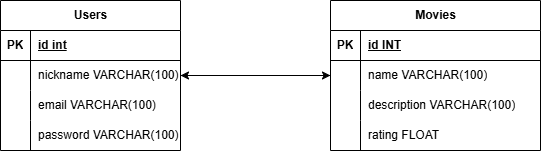

The diagram above was exported from draw.io. Its source (the exported page's mxGraphModel, read from the mxfile embedded in the PNG):
<mxGraphModel dx="874" dy="468" grid="1" gridSize="10" guides="1" tooltips="1" connect="1" arrows="1" fold="1" page="1" pageScale="1" pageWidth="827" pageHeight="1169" math="0" shadow="0">
  <root>
    <mxCell id="0" />
    <mxCell id="1" parent="0" />
    <mxCell id="8IrDZojRpp96YoA7X8xD-15" value="Users" style="shape=table;startSize=30;container=1;collapsible=1;childLayout=tableLayout;fixedRows=1;rowLines=0;fontStyle=1;align=center;resizeLast=1;html=1;" vertex="1" parent="1">
      <mxGeometry x="50" y="90" width="180" height="150" as="geometry" />
    </mxCell>
    <mxCell id="8IrDZojRpp96YoA7X8xD-16" value="" style="shape=tableRow;horizontal=0;startSize=0;swimlaneHead=0;swimlaneBody=0;fillColor=none;collapsible=0;dropTarget=0;points=[[0,0.5],[1,0.5]];portConstraint=eastwest;top=0;left=0;right=0;bottom=1;" vertex="1" parent="8IrDZojRpp96YoA7X8xD-15">
      <mxGeometry y="30" width="180" height="30" as="geometry" />
    </mxCell>
    <mxCell id="8IrDZojRpp96YoA7X8xD-17" value="PK" style="shape=partialRectangle;connectable=0;fillColor=none;top=0;left=0;bottom=0;right=0;fontStyle=1;overflow=hidden;whiteSpace=wrap;html=1;" vertex="1" parent="8IrDZojRpp96YoA7X8xD-16">
      <mxGeometry width="30" height="30" as="geometry">
        <mxRectangle width="30" height="30" as="alternateBounds" />
      </mxGeometry>
    </mxCell>
    <mxCell id="8IrDZojRpp96YoA7X8xD-18" value="id int" style="shape=partialRectangle;connectable=0;fillColor=none;top=0;left=0;bottom=0;right=0;align=left;spacingLeft=6;fontStyle=5;overflow=hidden;whiteSpace=wrap;html=1;" vertex="1" parent="8IrDZojRpp96YoA7X8xD-16">
      <mxGeometry x="30" width="150" height="30" as="geometry">
        <mxRectangle width="150" height="30" as="alternateBounds" />
      </mxGeometry>
    </mxCell>
    <mxCell id="8IrDZojRpp96YoA7X8xD-19" value="" style="shape=tableRow;horizontal=0;startSize=0;swimlaneHead=0;swimlaneBody=0;fillColor=none;collapsible=0;dropTarget=0;points=[[0,0.5],[1,0.5]];portConstraint=eastwest;top=0;left=0;right=0;bottom=0;" vertex="1" parent="8IrDZojRpp96YoA7X8xD-15">
      <mxGeometry y="60" width="180" height="30" as="geometry" />
    </mxCell>
    <mxCell id="8IrDZojRpp96YoA7X8xD-20" value="" style="shape=partialRectangle;connectable=0;fillColor=none;top=0;left=0;bottom=0;right=0;editable=1;overflow=hidden;whiteSpace=wrap;html=1;" vertex="1" parent="8IrDZojRpp96YoA7X8xD-19">
      <mxGeometry width="30" height="30" as="geometry">
        <mxRectangle width="30" height="30" as="alternateBounds" />
      </mxGeometry>
    </mxCell>
    <mxCell id="8IrDZojRpp96YoA7X8xD-21" value="nickname VARCHAR(100)" style="shape=partialRectangle;connectable=0;fillColor=none;top=0;left=0;bottom=0;right=0;align=left;spacingLeft=6;overflow=hidden;whiteSpace=wrap;html=1;" vertex="1" parent="8IrDZojRpp96YoA7X8xD-19">
      <mxGeometry x="30" width="150" height="30" as="geometry">
        <mxRectangle width="150" height="30" as="alternateBounds" />
      </mxGeometry>
    </mxCell>
    <mxCell id="8IrDZojRpp96YoA7X8xD-22" value="" style="shape=tableRow;horizontal=0;startSize=0;swimlaneHead=0;swimlaneBody=0;fillColor=none;collapsible=0;dropTarget=0;points=[[0,0.5],[1,0.5]];portConstraint=eastwest;top=0;left=0;right=0;bottom=0;" vertex="1" parent="8IrDZojRpp96YoA7X8xD-15">
      <mxGeometry y="90" width="180" height="30" as="geometry" />
    </mxCell>
    <mxCell id="8IrDZojRpp96YoA7X8xD-23" value="" style="shape=partialRectangle;connectable=0;fillColor=none;top=0;left=0;bottom=0;right=0;editable=1;overflow=hidden;whiteSpace=wrap;html=1;" vertex="1" parent="8IrDZojRpp96YoA7X8xD-22">
      <mxGeometry width="30" height="30" as="geometry">
        <mxRectangle width="30" height="30" as="alternateBounds" />
      </mxGeometry>
    </mxCell>
    <mxCell id="8IrDZojRpp96YoA7X8xD-24" value="email VARCHAR(100)" style="shape=partialRectangle;connectable=0;fillColor=none;top=0;left=0;bottom=0;right=0;align=left;spacingLeft=6;overflow=hidden;whiteSpace=wrap;html=1;" vertex="1" parent="8IrDZojRpp96YoA7X8xD-22">
      <mxGeometry x="30" width="150" height="30" as="geometry">
        <mxRectangle width="150" height="30" as="alternateBounds" />
      </mxGeometry>
    </mxCell>
    <mxCell id="8IrDZojRpp96YoA7X8xD-25" value="" style="shape=tableRow;horizontal=0;startSize=0;swimlaneHead=0;swimlaneBody=0;fillColor=none;collapsible=0;dropTarget=0;points=[[0,0.5],[1,0.5]];portConstraint=eastwest;top=0;left=0;right=0;bottom=0;" vertex="1" parent="8IrDZojRpp96YoA7X8xD-15">
      <mxGeometry y="120" width="180" height="30" as="geometry" />
    </mxCell>
    <mxCell id="8IrDZojRpp96YoA7X8xD-26" value="" style="shape=partialRectangle;connectable=0;fillColor=none;top=0;left=0;bottom=0;right=0;editable=1;overflow=hidden;whiteSpace=wrap;html=1;" vertex="1" parent="8IrDZojRpp96YoA7X8xD-25">
      <mxGeometry width="30" height="30" as="geometry">
        <mxRectangle width="30" height="30" as="alternateBounds" />
      </mxGeometry>
    </mxCell>
    <mxCell id="8IrDZojRpp96YoA7X8xD-27" value="password VARCHAR(100)" style="shape=partialRectangle;connectable=0;fillColor=none;top=0;left=0;bottom=0;right=0;align=left;spacingLeft=6;overflow=hidden;whiteSpace=wrap;html=1;" vertex="1" parent="8IrDZojRpp96YoA7X8xD-25">
      <mxGeometry x="30" width="150" height="30" as="geometry">
        <mxRectangle width="150" height="30" as="alternateBounds" />
      </mxGeometry>
    </mxCell>
    <mxCell id="8IrDZojRpp96YoA7X8xD-28" value="Movies" style="shape=table;startSize=30;container=1;collapsible=1;childLayout=tableLayout;fixedRows=1;rowLines=0;fontStyle=1;align=center;resizeLast=1;html=1;" vertex="1" parent="1">
      <mxGeometry x="380" y="90" width="210" height="150" as="geometry" />
    </mxCell>
    <mxCell id="8IrDZojRpp96YoA7X8xD-29" value="" style="shape=tableRow;horizontal=0;startSize=0;swimlaneHead=0;swimlaneBody=0;fillColor=none;collapsible=0;dropTarget=0;points=[[0,0.5],[1,0.5]];portConstraint=eastwest;top=0;left=0;right=0;bottom=1;" vertex="1" parent="8IrDZojRpp96YoA7X8xD-28">
      <mxGeometry y="30" width="210" height="30" as="geometry" />
    </mxCell>
    <mxCell id="8IrDZojRpp96YoA7X8xD-30" value="PK" style="shape=partialRectangle;connectable=0;fillColor=none;top=0;left=0;bottom=0;right=0;fontStyle=1;overflow=hidden;whiteSpace=wrap;html=1;" vertex="1" parent="8IrDZojRpp96YoA7X8xD-29">
      <mxGeometry width="30" height="30" as="geometry">
        <mxRectangle width="30" height="30" as="alternateBounds" />
      </mxGeometry>
    </mxCell>
    <mxCell id="8IrDZojRpp96YoA7X8xD-31" value="id INT" style="shape=partialRectangle;connectable=0;fillColor=none;top=0;left=0;bottom=0;right=0;align=left;spacingLeft=6;fontStyle=5;overflow=hidden;whiteSpace=wrap;html=1;" vertex="1" parent="8IrDZojRpp96YoA7X8xD-29">
      <mxGeometry x="30" width="180" height="30" as="geometry">
        <mxRectangle width="180" height="30" as="alternateBounds" />
      </mxGeometry>
    </mxCell>
    <mxCell id="8IrDZojRpp96YoA7X8xD-32" value="" style="shape=tableRow;horizontal=0;startSize=0;swimlaneHead=0;swimlaneBody=0;fillColor=none;collapsible=0;dropTarget=0;points=[[0,0.5],[1,0.5]];portConstraint=eastwest;top=0;left=0;right=0;bottom=0;" vertex="1" parent="8IrDZojRpp96YoA7X8xD-28">
      <mxGeometry y="60" width="210" height="30" as="geometry" />
    </mxCell>
    <mxCell id="8IrDZojRpp96YoA7X8xD-33" value="" style="shape=partialRectangle;connectable=0;fillColor=none;top=0;left=0;bottom=0;right=0;editable=1;overflow=hidden;whiteSpace=wrap;html=1;" vertex="1" parent="8IrDZojRpp96YoA7X8xD-32">
      <mxGeometry width="30" height="30" as="geometry">
        <mxRectangle width="30" height="30" as="alternateBounds" />
      </mxGeometry>
    </mxCell>
    <mxCell id="8IrDZojRpp96YoA7X8xD-34" value="name VARCHAR(100)" style="shape=partialRectangle;connectable=0;fillColor=none;top=0;left=0;bottom=0;right=0;align=left;spacingLeft=6;overflow=hidden;whiteSpace=wrap;html=1;" vertex="1" parent="8IrDZojRpp96YoA7X8xD-32">
      <mxGeometry x="30" width="180" height="30" as="geometry">
        <mxRectangle width="180" height="30" as="alternateBounds" />
      </mxGeometry>
    </mxCell>
    <mxCell id="8IrDZojRpp96YoA7X8xD-35" value="" style="shape=tableRow;horizontal=0;startSize=0;swimlaneHead=0;swimlaneBody=0;fillColor=none;collapsible=0;dropTarget=0;points=[[0,0.5],[1,0.5]];portConstraint=eastwest;top=0;left=0;right=0;bottom=0;" vertex="1" parent="8IrDZojRpp96YoA7X8xD-28">
      <mxGeometry y="90" width="210" height="30" as="geometry" />
    </mxCell>
    <mxCell id="8IrDZojRpp96YoA7X8xD-36" value="" style="shape=partialRectangle;connectable=0;fillColor=none;top=0;left=0;bottom=0;right=0;editable=1;overflow=hidden;whiteSpace=wrap;html=1;" vertex="1" parent="8IrDZojRpp96YoA7X8xD-35">
      <mxGeometry width="30" height="30" as="geometry">
        <mxRectangle width="30" height="30" as="alternateBounds" />
      </mxGeometry>
    </mxCell>
    <mxCell id="8IrDZojRpp96YoA7X8xD-37" value="description VARCHAR(100)" style="shape=partialRectangle;connectable=0;fillColor=none;top=0;left=0;bottom=0;right=0;align=left;spacingLeft=6;overflow=hidden;whiteSpace=wrap;html=1;" vertex="1" parent="8IrDZojRpp96YoA7X8xD-35">
      <mxGeometry x="30" width="180" height="30" as="geometry">
        <mxRectangle width="180" height="30" as="alternateBounds" />
      </mxGeometry>
    </mxCell>
    <mxCell id="8IrDZojRpp96YoA7X8xD-38" value="" style="shape=tableRow;horizontal=0;startSize=0;swimlaneHead=0;swimlaneBody=0;fillColor=none;collapsible=0;dropTarget=0;points=[[0,0.5],[1,0.5]];portConstraint=eastwest;top=0;left=0;right=0;bottom=0;" vertex="1" parent="8IrDZojRpp96YoA7X8xD-28">
      <mxGeometry y="120" width="210" height="30" as="geometry" />
    </mxCell>
    <mxCell id="8IrDZojRpp96YoA7X8xD-39" value="" style="shape=partialRectangle;connectable=0;fillColor=none;top=0;left=0;bottom=0;right=0;editable=1;overflow=hidden;whiteSpace=wrap;html=1;" vertex="1" parent="8IrDZojRpp96YoA7X8xD-38">
      <mxGeometry width="30" height="30" as="geometry">
        <mxRectangle width="30" height="30" as="alternateBounds" />
      </mxGeometry>
    </mxCell>
    <mxCell id="8IrDZojRpp96YoA7X8xD-40" value="rating FLOAT" style="shape=partialRectangle;connectable=0;fillColor=none;top=0;left=0;bottom=0;right=0;align=left;spacingLeft=6;overflow=hidden;whiteSpace=wrap;html=1;" vertex="1" parent="8IrDZojRpp96YoA7X8xD-38">
      <mxGeometry x="30" width="180" height="30" as="geometry">
        <mxRectangle width="180" height="30" as="alternateBounds" />
      </mxGeometry>
    </mxCell>
    <mxCell id="8IrDZojRpp96YoA7X8xD-44" style="edgeStyle=orthogonalEdgeStyle;rounded=0;orthogonalLoop=1;jettySize=auto;html=1;entryX=0;entryY=0.5;entryDx=0;entryDy=0;" edge="1" parent="1" source="8IrDZojRpp96YoA7X8xD-19" target="8IrDZojRpp96YoA7X8xD-32">
      <mxGeometry relative="1" as="geometry" />
    </mxCell>
    <mxCell id="8IrDZojRpp96YoA7X8xD-45" style="edgeStyle=orthogonalEdgeStyle;rounded=0;orthogonalLoop=1;jettySize=auto;html=1;" edge="1" parent="1" source="8IrDZojRpp96YoA7X8xD-32">
      <mxGeometry relative="1" as="geometry">
        <mxPoint x="230" y="165" as="targetPoint" />
      </mxGeometry>
    </mxCell>
  </root>
</mxGraphModel>